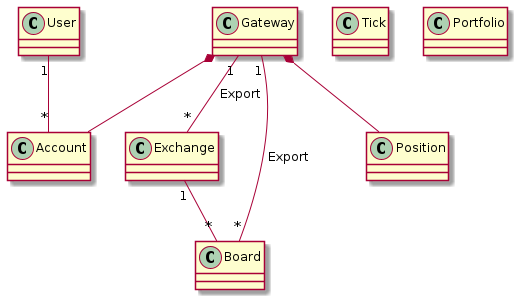

The diagram above was rendered by PlantUML. Its source (embedded in the PNG):
@startuml



User "1" -- "*" Account 

Gateway "1" -- "*" Exchange : Export

Gateway "1" -- "*" Board : Export

Exchange "1" -- "*" Board



Gateway *-- Account
Gateway *-- Position

class Tick

class Position

class Portfolio


@enduml